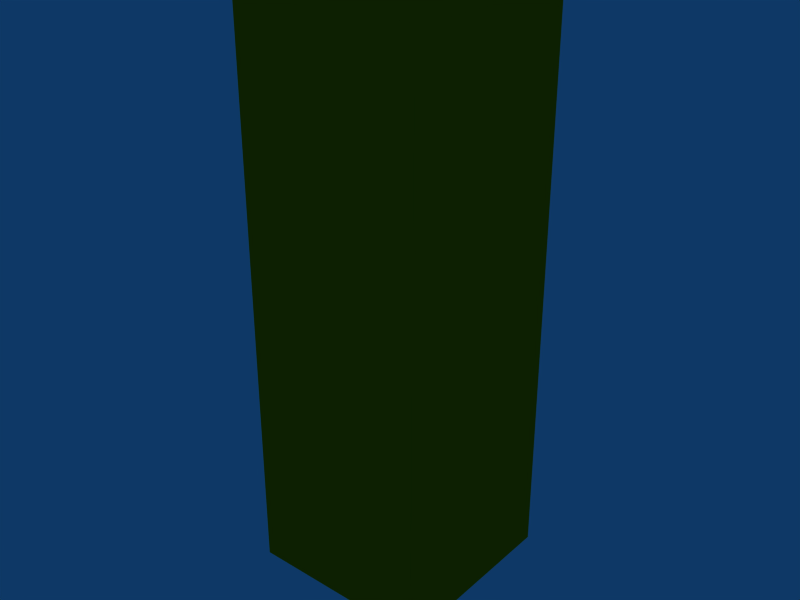 # Source: thermometer-2.0.blend  (saved by Blender 2.49.2; exported with 4.5.12 LTS)
import bpy
from mathutils import Matrix  # noqa: F401  (used for matrix-valued properties, if any)

bpy.ops.wm.read_factory_settings(use_empty=True)
scene = bpy.context.scene
scene.name = 'Scene'

# ---- collections
col_collection_1 = bpy.data.collections.new('Collection 1'); scene.collection.children.link(col_collection_1)

# ---- materials (node trees are filled in below, after node groups)
mat_thermo_mat = bpy.data.materials.new('Thermo_Mat')
mat_thermo_mat.alpha_threshold = 0.0
mat_thermo_mat.diffuse_color = (0.874, 0.5623, 0.01871, 1.0)
mat_thermo_mat.roughness = 0.5
mat_thermo_mat.line_color = (0.0, 0.0, 0.0, 1.0)

# ---- material node trees

# ---- world
world_world = bpy.data.worlds.new('World'); scene.world = world_world
world_world.color = (0.05656, 0.2208, 0.4)
world_world.use_sun_shadow = False
world_world.sun_shadow_jitter_overblur = 0.0
world_world.cycles.sampling_method = 'MANUAL'
world_world.cycles.sample_map_resolution = 256

# ---- meshes
me_cube = bpy.data.meshes.new('Cube')
me_cube.from_pydata([(1.0, 1.0, -1.0), (1.0, -1.0, -1.0), (-1.0, -1.0, -1.0), (-1.0, 1.0, -1.0), (1.0, 1.0, 1.0), (1.0, -1.0, 1.0), (-1.0, -1.0, 1.0), (-1.0, 1.0, 1.0)], [], [(0, 1, 2, 3), (4, 7, 6, 5), (0, 4, 5, 1), (1, 5, 6, 2), (2, 6, 7, 3), (4, 0, 3, 7)])
me_cube.materials.append(mat_thermo_mat)
me_cube.use_remesh_preserve_volume = False
me_cube.use_remesh_preserve_attributes = False
me_cube.use_mirror_vertex_groups = False
me_cube.update()

# ---- objects
ob_thermometer = bpy.data.objects.new('Thermometer', None)
ob_thermo_box = bpy.data.objects.new('Thermo_box', me_cube)

# ---- transforms, parenting, visibility, modifiers, constraints
ob_thermometer.location = (0.0, 0.0, 0.0)
ob_thermometer.lock_rotations_4d = False
ob_thermometer.empty_display_type = 'ARROWS'
ob_thermometer.empty_image_offset = (0.0, 0.0)
ob_thermometer.lineart.crease_threshold = 0.0
ob_thermo_box.parent = ob_thermometer
ob_thermo_box.matrix_parent_inverse = Matrix(((2.0, 0.0, 0.0, 0.0), (0.0, 2.0, 0.0, 0.0), (0.0, 0.0, 2.0, 0.0), (0.0, 0.0, 0.0, 1.0)))
ob_thermo_box.location = (0.0, 0.0, 0.0)
ob_thermo_box.scale = (0.025, 0.025, 0.075)
ob_thermo_box.lock_rotations_4d = False
ob_thermo_box.empty_display_type = 'ARROWS'
ob_thermo_box.color = (0.0, 0.0, 0.0, 1.0)
ob_thermo_box.lineart.crease_threshold = 0.0

# ---- collection membership
col_collection_1.objects.link(ob_thermometer)
col_collection_1.objects.link(ob_thermo_box)

# ---- scene / render settings (as saved in the file)
scene.frame_start = 1; scene.frame_end = 250; scene.frame_set(1)
scene.render.engine = 'BLENDER_EEVEE_NEXT'
scene.render.image_settings.file_format = 'JPEG'
scene.render.image_settings.color_mode = 'RGB'
scene.render.image_settings.compression = 90
scene.render.resolution_x = 800
scene.render.resolution_y = 600
scene.render.pixel_aspect_x = 100.0
scene.render.pixel_aspect_y = 100.0
scene.render.fps = 25
scene.render.dither_intensity = 0.0
scene.render.use_compositing = False
scene.render.use_sequencer = False
scene.render.bake_margin = 2
scene.render.bake_bias = 0.0
scene.render.use_stamp_time = False
scene.render.use_stamp_date = False
scene.render.use_stamp_frame = False
scene.render.use_stamp_camera = False
scene.render.use_stamp_scene = False
scene.render.use_stamp_filename = False
scene.render.use_stamp_render_time = False
scene.render.stamp_font_size = 0
scene.cycles.use_denoising = False
scene.cycles.samples = 10
scene.cycles.sampling_pattern = 'TABULATED_SOBOL'
scene.cycles.light_sampling_threshold = 0.0
scene.cycles.use_adaptive_sampling = False
scene.cycles.use_light_tree = False
scene.cycles.blur_glossy = 0.0
scene.cycles.volume_bounces = 1
scene.cycles.pixel_filter_type = 'GAUSSIAN'
scene.cycles.sample_clamp_indirect = 0.0
scene.view_settings.view_transform = 'Raw'
bpy.context.view_layer.update()

# ---- added for rendering (the .blend has no active camera): camera
cam_auto = bpy.data.cameras.new('AutoCamera')
cam_auto.lens = 50.0
cam_auto.sensor_width = 36.0
cam_auto.clip_end = 1000.0
ob_auto_camera = bpy.data.objects.new('AutoCamera', cam_auto)
scene.collection.objects.link(ob_auto_camera)
ob_auto_camera.location = (0.306862, -0.368235, 0.24549)
ob_auto_camera.rotation_euler = (1.09748, -7.21219e-08, 0.694738)
scene.camera = ob_auto_camera
bpy.context.view_layer.update()
